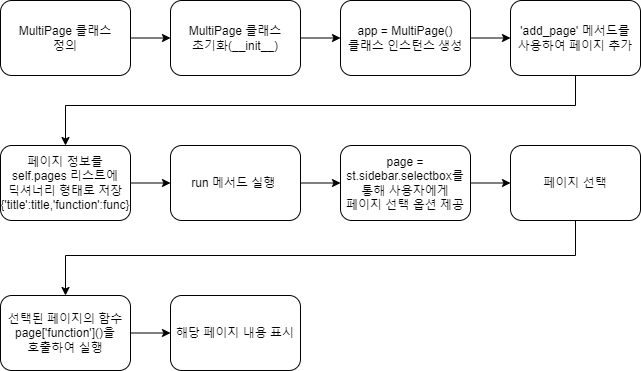

The diagram above was exported from draw.io. Its source (the exported page's mxGraphModel, read from the mxfile embedded in the PNG):
<mxGraphModel dx="1290" dy="542" grid="1" gridSize="10" guides="1" tooltips="1" connect="1" arrows="1" fold="1" page="1" pageScale="1" pageWidth="827" pageHeight="1169" math="0" shadow="0">
  <root>
    <mxCell id="0" />
    <mxCell id="1" parent="0" />
    <mxCell id="6CsbcNy45tuFO0_42yCa-1" value="" style="edgeStyle=orthogonalEdgeStyle;rounded=0;orthogonalLoop=1;jettySize=auto;html=1;" edge="1" parent="1" source="6CsbcNy45tuFO0_42yCa-2" target="6CsbcNy45tuFO0_42yCa-4">
      <mxGeometry relative="1" as="geometry" />
    </mxCell>
    <mxCell id="6CsbcNy45tuFO0_42yCa-2" value="MultiPage 클래스&lt;br style=&quot;border-color: var(--border-color);&quot;&gt;정의" style="rounded=1;whiteSpace=wrap;html=1;" vertex="1" parent="1">
      <mxGeometry x="80" y="485" width="130" height="75" as="geometry" />
    </mxCell>
    <mxCell id="6CsbcNy45tuFO0_42yCa-3" value="" style="edgeStyle=orthogonalEdgeStyle;rounded=0;orthogonalLoop=1;jettySize=auto;html=1;" edge="1" parent="1" source="6CsbcNy45tuFO0_42yCa-4" target="6CsbcNy45tuFO0_42yCa-6">
      <mxGeometry relative="1" as="geometry" />
    </mxCell>
    <mxCell id="6CsbcNy45tuFO0_42yCa-4" value="MultiPage 클래스&lt;br style=&quot;border-color: var(--border-color);&quot;&gt;초기화(__init__)" style="rounded=1;whiteSpace=wrap;html=1;" vertex="1" parent="1">
      <mxGeometry x="250" y="485" width="130" height="75" as="geometry" />
    </mxCell>
    <mxCell id="6CsbcNy45tuFO0_42yCa-5" value="" style="edgeStyle=orthogonalEdgeStyle;rounded=0;orthogonalLoop=1;jettySize=auto;html=1;" edge="1" parent="1" source="6CsbcNy45tuFO0_42yCa-6" target="6CsbcNy45tuFO0_42yCa-8">
      <mxGeometry relative="1" as="geometry" />
    </mxCell>
    <mxCell id="6CsbcNy45tuFO0_42yCa-6" value="app = MultiPage()&lt;br style=&quot;border-color: var(--border-color);&quot;&gt;클래스 인스턴스 생성" style="rounded=1;whiteSpace=wrap;html=1;" vertex="1" parent="1">
      <mxGeometry x="420" y="485" width="130" height="75" as="geometry" />
    </mxCell>
    <mxCell id="6CsbcNy45tuFO0_42yCa-7" value="" style="edgeStyle=orthogonalEdgeStyle;rounded=0;orthogonalLoop=1;jettySize=auto;html=1;entryX=0.5;entryY=0;entryDx=0;entryDy=0;" edge="1" parent="1" source="6CsbcNy45tuFO0_42yCa-8" target="6CsbcNy45tuFO0_42yCa-10">
      <mxGeometry relative="1" as="geometry">
        <Array as="points">
          <mxPoint x="655" y="590" />
          <mxPoint x="145" y="590" />
        </Array>
      </mxGeometry>
    </mxCell>
    <mxCell id="6CsbcNy45tuFO0_42yCa-8" value="'add_page' 메서드를&lt;br&gt;사용하여 페이지 추가" style="rounded=1;whiteSpace=wrap;html=1;" vertex="1" parent="1">
      <mxGeometry x="590" y="485" width="130" height="75" as="geometry" />
    </mxCell>
    <mxCell id="6CsbcNy45tuFO0_42yCa-9" value="" style="edgeStyle=orthogonalEdgeStyle;rounded=0;orthogonalLoop=1;jettySize=auto;html=1;" edge="1" parent="1" source="6CsbcNy45tuFO0_42yCa-10" target="6CsbcNy45tuFO0_42yCa-12">
      <mxGeometry relative="1" as="geometry" />
    </mxCell>
    <mxCell id="6CsbcNy45tuFO0_42yCa-10" value="페이지 정보를 self.pages 리스트에 &lt;br&gt;딕셔너리 형태로 저장&lt;br&gt;{'title':title,'function':func}" style="rounded=1;whiteSpace=wrap;html=1;" vertex="1" parent="1">
      <mxGeometry x="80" y="630" width="130" height="75" as="geometry" />
    </mxCell>
    <mxCell id="6CsbcNy45tuFO0_42yCa-11" value="" style="edgeStyle=orthogonalEdgeStyle;rounded=0;orthogonalLoop=1;jettySize=auto;html=1;" edge="1" parent="1" source="6CsbcNy45tuFO0_42yCa-12" target="6CsbcNy45tuFO0_42yCa-14">
      <mxGeometry relative="1" as="geometry" />
    </mxCell>
    <mxCell id="6CsbcNy45tuFO0_42yCa-12" value="run 메서드 실행&amp;nbsp;" style="rounded=1;whiteSpace=wrap;html=1;" vertex="1" parent="1">
      <mxGeometry x="250" y="630" width="130" height="75" as="geometry" />
    </mxCell>
    <mxCell id="6CsbcNy45tuFO0_42yCa-13" value="" style="edgeStyle=orthogonalEdgeStyle;rounded=0;orthogonalLoop=1;jettySize=auto;html=1;" edge="1" parent="1" source="6CsbcNy45tuFO0_42yCa-14" target="6CsbcNy45tuFO0_42yCa-16">
      <mxGeometry relative="1" as="geometry" />
    </mxCell>
    <mxCell id="6CsbcNy45tuFO0_42yCa-14" value="page = st.sidebar.selectbox를 통해 사용자에게&lt;br style=&quot;border-color: var(--border-color);&quot;&gt;페이지 선택 옵션 제공" style="rounded=1;whiteSpace=wrap;html=1;" vertex="1" parent="1">
      <mxGeometry x="420" y="630" width="130" height="75" as="geometry" />
    </mxCell>
    <mxCell id="6CsbcNy45tuFO0_42yCa-15" value="" style="edgeStyle=orthogonalEdgeStyle;rounded=0;orthogonalLoop=1;jettySize=auto;html=1;entryX=0.5;entryY=0;entryDx=0;entryDy=0;" edge="1" parent="1" source="6CsbcNy45tuFO0_42yCa-16" target="6CsbcNy45tuFO0_42yCa-18">
      <mxGeometry relative="1" as="geometry">
        <Array as="points">
          <mxPoint x="655" y="740" />
          <mxPoint x="145" y="740" />
        </Array>
      </mxGeometry>
    </mxCell>
    <mxCell id="6CsbcNy45tuFO0_42yCa-16" value="페이지 선택" style="rounded=1;whiteSpace=wrap;html=1;" vertex="1" parent="1">
      <mxGeometry x="590" y="630" width="130" height="75" as="geometry" />
    </mxCell>
    <mxCell id="6CsbcNy45tuFO0_42yCa-17" value="" style="edgeStyle=orthogonalEdgeStyle;rounded=0;orthogonalLoop=1;jettySize=auto;html=1;" edge="1" parent="1" source="6CsbcNy45tuFO0_42yCa-18" target="6CsbcNy45tuFO0_42yCa-19">
      <mxGeometry relative="1" as="geometry" />
    </mxCell>
    <mxCell id="6CsbcNy45tuFO0_42yCa-18" value="선택된 페이지의 함수 page['function']()을&lt;br&gt;호출하여 실행" style="rounded=1;whiteSpace=wrap;html=1;" vertex="1" parent="1">
      <mxGeometry x="80" y="780" width="130" height="75" as="geometry" />
    </mxCell>
    <mxCell id="6CsbcNy45tuFO0_42yCa-19" value="해당 페이지 내용 표시" style="rounded=1;whiteSpace=wrap;html=1;" vertex="1" parent="1">
      <mxGeometry x="250" y="780" width="130" height="75" as="geometry" />
    </mxCell>
  </root>
</mxGraphModel>